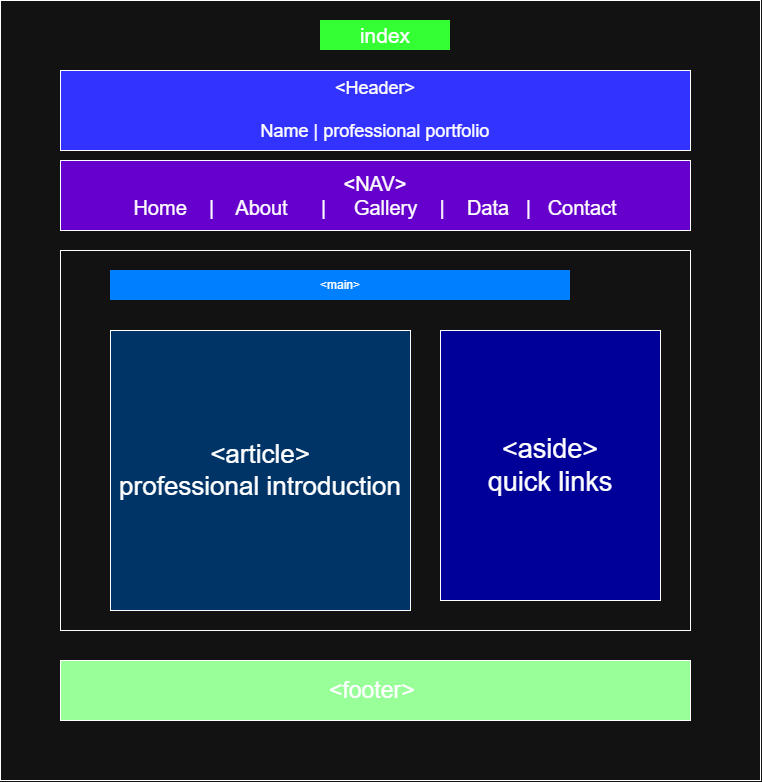

The diagram above was exported from draw.io. Its source (the exported page's mxGraphModel, read from the mxfile embedded in the PNG):
<mxGraphModel dx="774" dy="1551" grid="1" gridSize="10" guides="1" tooltips="1" connect="1" arrows="1" fold="1" page="1" pageScale="1" pageWidth="850" pageHeight="1100" math="0" shadow="0">
  <root>
    <mxCell id="0" />
    <mxCell id="1" parent="0" />
    <mxCell id="VzTtDg9WeQGW9yHSPKWW-2" parent="1" style="whiteSpace=wrap;html=1;" value="" vertex="1">
      <mxGeometry height="780" width="760" x="10" y="-420" as="geometry" />
    </mxCell>
    <mxCell id="I6vMhd-MpWkJHtxgHYdF-1" parent="1" style="text;html=1;whiteSpace=wrap;strokeColor=none;fillColor=light-dark(transparent,#33FF33);align=center;verticalAlign=middle;rounded=0;" value="&lt;font style=&quot;font-size: 21px;&quot;&gt;index&lt;/font&gt;" vertex="1">
      <mxGeometry height="30" width="130" x="330" y="-400" as="geometry" />
    </mxCell>
    <mxCell id="I6vMhd-MpWkJHtxgHYdF-2" parent="1" style="whiteSpace=wrap;html=1;fillColor=light-dark(#FFFFFF,#3333FF);" value="&lt;font style=&quot;font-size: 18px;&quot;&gt;&amp;lt;Header&amp;gt;&lt;/font&gt;&lt;div&gt;&lt;font style=&quot;font-size: 18px;&quot;&gt;&lt;br&gt;&lt;/font&gt;&lt;div&gt;&lt;font style=&quot;font-size: 18px;&quot;&gt;Name | professional portfolio&lt;/font&gt;&lt;/div&gt;&lt;/div&gt;" vertex="1">
      <mxGeometry height="80" width="630" x="70" y="-350" as="geometry" />
    </mxCell>
    <mxCell id="I6vMhd-MpWkJHtxgHYdF-3" parent="1" style="whiteSpace=wrap;html=1;fillColor=light-dark(#FFFFFF,#6600CC);" value="&lt;font style=&quot;font-size: 20px;&quot;&gt;&amp;lt;NAV&amp;gt;&lt;/font&gt;&lt;div&gt;&lt;font style=&quot;font-size: 20px;&quot;&gt;Home&amp;nbsp; &amp;nbsp; |&amp;nbsp; &amp;nbsp; About&amp;nbsp; &amp;nbsp; &amp;nbsp; |&amp;nbsp; &amp;nbsp; &amp;nbsp;Gallery&amp;nbsp; &amp;nbsp; |&amp;nbsp; &amp;nbsp; Data&amp;nbsp; &amp;nbsp;|&amp;nbsp; &amp;nbsp;Contact&lt;/font&gt;&lt;/div&gt;" vertex="1">
      <mxGeometry height="70" width="630" x="70" y="-260" as="geometry" />
    </mxCell>
    <mxCell id="I6vMhd-MpWkJHtxgHYdF-4" parent="1" style="whiteSpace=wrap;html=1;" value="" vertex="1">
      <mxGeometry height="380" width="630" x="70" y="-170" as="geometry" />
    </mxCell>
    <mxCell id="I6vMhd-MpWkJHtxgHYdF-5" parent="1" style="text;html=1;whiteSpace=wrap;strokeColor=none;fillColor=light-dark(transparent,#007FFF);align=center;verticalAlign=middle;rounded=0;" value="&amp;lt;main&amp;gt;" vertex="1">
      <mxGeometry height="30" width="460" x="120" y="-150" as="geometry" />
    </mxCell>
    <mxCell id="I6vMhd-MpWkJHtxgHYdF-6" parent="1" style="whiteSpace=wrap;html=1;fillColor=light-dark(#FFFFFF,#003366);" value="&lt;font style=&quot;font-size: 26px;&quot;&gt;&amp;lt;article&amp;gt;&lt;/font&gt;&lt;div&gt;&lt;font style=&quot;font-size: 26px;&quot;&gt;professional introduction&lt;/font&gt;&lt;/div&gt;" vertex="1">
      <mxGeometry height="280" width="300" x="120" y="-90" as="geometry" />
    </mxCell>
    <mxCell id="I6vMhd-MpWkJHtxgHYdF-7" parent="1" style="whiteSpace=wrap;html=1;fillColor=light-dark(#FFFFFF,#000099);" value="&lt;font style=&quot;font-size: 27px;&quot;&gt;&amp;lt;aside&amp;gt;&lt;/font&gt;&lt;div&gt;&lt;font style=&quot;font-size: 27px;&quot;&gt;quick links&lt;/font&gt;&lt;/div&gt;" vertex="1">
      <mxGeometry height="270" width="220" x="450" y="-90" as="geometry" />
    </mxCell>
    <mxCell id="I6vMhd-MpWkJHtxgHYdF-8" parent="1" style="whiteSpace=wrap;html=1;fillColor=light-dark(#FFFFFF,#99FF99);" value="&lt;font style=&quot;font-size: 23px;&quot;&gt;&amp;lt;footer&amp;gt;&amp;nbsp;&lt;/font&gt;" vertex="1">
      <mxGeometry height="60" width="630" x="70" y="240" as="geometry" />
    </mxCell>
  </root>
</mxGraphModel>